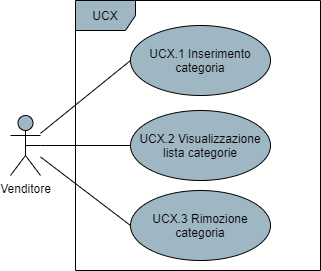

The diagram above was exported from draw.io. Its source (the exported page's mxGraphModel, read from the mxfile embedded in the PNG):
<mxGraphModel dx="1086" dy="626" grid="1" gridSize="10" guides="1" tooltips="1" connect="1" arrows="1" fold="1" page="1" pageScale="1" pageWidth="850" pageHeight="1100" math="0" shadow="0">
  <root>
    <mxCell id="0" />
    <mxCell id="1" parent="0" />
    <mxCell id="91bnOnWIWstpu17TpPb4-4" style="rounded=0;orthogonalLoop=1;jettySize=auto;html=1;entryX=0;entryY=0.5;entryDx=0;entryDy=0;endArrow=none;endFill=0;" parent="1" source="91bnOnWIWstpu17TpPb4-1" target="91bnOnWIWstpu17TpPb4-3" edge="1">
      <mxGeometry relative="1" as="geometry" />
    </mxCell>
    <mxCell id="bLCyY0Xk3GY4FDAfaLq9-7" style="edgeStyle=none;rounded=0;orthogonalLoop=1;jettySize=auto;html=1;entryX=0;entryY=0.5;entryDx=0;entryDy=0;endArrow=none;endFill=0;" parent="1" source="91bnOnWIWstpu17TpPb4-1" target="bLCyY0Xk3GY4FDAfaLq9-1" edge="1">
      <mxGeometry relative="1" as="geometry" />
    </mxCell>
    <mxCell id="bLCyY0Xk3GY4FDAfaLq9-9" style="edgeStyle=none;rounded=0;orthogonalLoop=1;jettySize=auto;html=1;entryX=0;entryY=0.5;entryDx=0;entryDy=0;endArrow=none;endFill=0;" parent="1" source="91bnOnWIWstpu17TpPb4-1" target="bLCyY0Xk3GY4FDAfaLq9-3" edge="1">
      <mxGeometry relative="1" as="geometry" />
    </mxCell>
    <mxCell id="91bnOnWIWstpu17TpPb4-1" value="Venditore" style="shape=umlActor;verticalLabelPosition=bottom;verticalAlign=top;html=1;fillColor=#9FB6C3;" parent="1" vertex="1">
      <mxGeometry x="210" y="405" width="30" height="60" as="geometry" />
    </mxCell>
    <mxCell id="91bnOnWIWstpu17TpPb4-2" value="UCX" style="shape=umlFrame;whiteSpace=wrap;html=1;fillColor=#9FB6C3;" parent="1" vertex="1">
      <mxGeometry x="275" y="290" width="245" height="270" as="geometry" />
    </mxCell>
    <mxCell id="91bnOnWIWstpu17TpPb4-3" value="UCX.1 Inserimento categoria" style="ellipse;whiteSpace=wrap;html=1;fillColor=#9FB6C3;" parent="1" vertex="1">
      <mxGeometry x="330" y="315" width="140" height="70" as="geometry" />
    </mxCell>
    <mxCell id="bLCyY0Xk3GY4FDAfaLq9-1" value="UCX.2 Visualizzazione lista categorie" style="ellipse;whiteSpace=wrap;html=1;fillColor=#9FB6C3;" parent="1" vertex="1">
      <mxGeometry x="330" y="400" width="140" height="70" as="geometry" />
    </mxCell>
    <mxCell id="bLCyY0Xk3GY4FDAfaLq9-3" value="UCX.3 Rimozione categoria" style="ellipse;whiteSpace=wrap;html=1;fillColor=#9FB6C3;" parent="1" vertex="1">
      <mxGeometry x="330" y="480" width="140" height="70" as="geometry" />
    </mxCell>
    <mxCell id="rWM-gXd8Gq7LZzOuxqAA-3" style="edgeStyle=none;rounded=0;orthogonalLoop=1;jettySize=auto;html=1;exitX=0.5;exitY=0.5;exitDx=0;exitDy=0;exitPerimeter=0;startArrow=none;startFill=0;endArrow=none;endFill=0;" parent="1" source="91bnOnWIWstpu17TpPb4-1" target="91bnOnWIWstpu17TpPb4-1" edge="1">
      <mxGeometry relative="1" as="geometry" />
    </mxCell>
  </root>
</mxGraphModel>